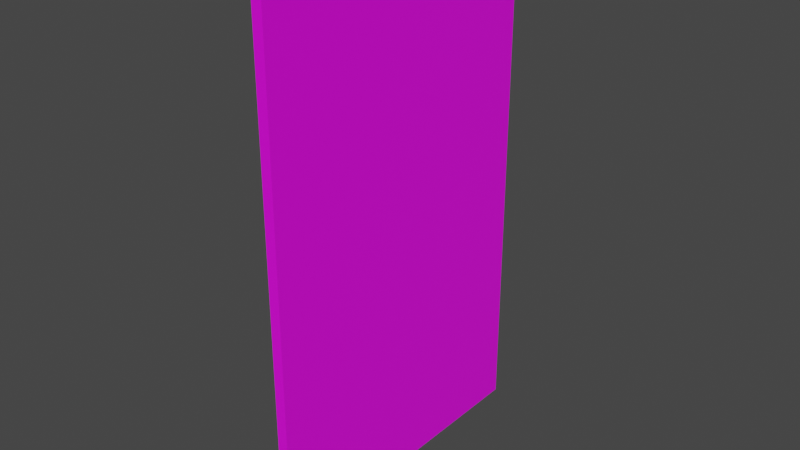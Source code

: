 # Source: stone_wall_3x3.blend  (saved by Blender 3.1.7; exported with 4.5.12 LTS)
import bpy
from mathutils import Matrix  # noqa: F401  (used for matrix-valued properties, if any)

bpy.ops.wm.read_factory_settings(use_empty=True)
scene = bpy.context.scene
scene.name = 'Scene'

# ---- collections
col_collection = bpy.data.collections.new('Collection'); scene.collection.children.link(col_collection)

# ---- images (referenced by path relative to the original .blend; pixels are not part of the script)
import os
ASSET_DIR = os.environ.get("B2B_ASSET_DIR", "")  # directory of the original .blend (textures are referenced by path, not embedded)
HERE = os.path.dirname(os.path.abspath(__file__))  # packed textures are extracted next to this script under _unpacked/

def load_image(name, relpath, width, height, colorspace="sRGB"):
    """Load a texture the original file referenced (path relative to the .blend, or extracted next to this script)."""
    p = next((c for c in (os.path.join(HERE, relpath), os.path.join(ASSET_DIR, relpath)) if relpath and os.path.exists(c)), "")
    if p:
        img = bpy.data.images.load(p, check_existing=True)
        img.name = name
    else:  # same state as the original file: an image datablock whose file is absent (Cycles renders it pink)
        img = bpy.data.images.new(name, width, height)
        img.source = "FILE"
        img.filepath = "//" + (relpath or name)
    img.colorspace_settings.name = colorspace
    return img
img_wall_stone_023_basecolor_jpg = load_image('Wall_Stone_023_BaseColor.jpg', 'Wall_Stone_023_BaseColor.jpg', 1024, 1024, 'sRGB')

# ---- materials (node trees are filled in below, after node groups)
mat_stone_wall_3x3 = bpy.data.materials.new('stone_wall_3x3')
mat_stone_wall_3x3.use_transparent_shadow = False

# ---- material node trees
mat_stone_wall_3x3.use_nodes = True; mat_stone_wall_3x3.node_tree.nodes.clear()
_N = mat_stone_wall_3x3.node_tree.nodes; _L = mat_stone_wall_3x3.node_tree.links
n0 = _N.new('ShaderNodeBsdfPrincipled'); n0.name = 'Principled BSDF'; n0.location = (10, 300)
n0.distribution = 'GGX'
n0.subsurface_method = 'RANDOM_WALK_SKIN'
n0.inputs[3].default_value = 1.45
n0.inputs[27].default_value = (0.0, 0.0, 0.0, 1.0)
n0.inputs[28].default_value = 1.0
n1 = _N.new('ShaderNodeOutputMaterial'); n1.name = 'Material Output'; n1.location = (300, 300)
n2 = _N.new('ShaderNodeTexImage'); n2.name = 'Image Texture'; n2.location = (-280, 276)
n2.image = img_wall_stone_023_basecolor_jpg
_L.new(n0.outputs[0], n1.inputs[0])
_L.new(n2.outputs[0], n0.inputs[0])
n1.is_active_output = True

# ---- world
world_world = bpy.data.worlds.new('World'); scene.world = world_world
world_world.use_nodes = True; world_world.node_tree.nodes.clear()
_N = world_world.node_tree.nodes; _L = world_world.node_tree.links
n0 = _N.new('ShaderNodeOutputWorld'); n0.name = 'World Output'; n0.location = (300, 300)
n1 = _N.new('ShaderNodeBackground'); n1.name = 'Background'; n1.location = (10, 300)
n1.inputs[0].default_value = (0.05088, 0.05088, 0.05088, 1.0)
_L.new(n1.outputs[0], n0.inputs[0])
n0.is_active_output = True
world_world.color = (0.05088, 0.05088, 0.05088)
world_world.use_sun_shadow = False
world_world.sun_shadow_jitter_overblur = 0.0

# ---- meshes
me_cube_001 = bpy.data.meshes.new('Cube.001')
me_cube_001.from_pydata([(-1.0, -1.0, -1.0), (-1.0, -1.0, 1.0), (-1.0, 1.0, -1.0), (-1.0, 1.0, 1.0), (1.0, -1.0, -1.0), (1.0, -1.0, 1.0), (1.0, 1.0, -1.0), (1.0, 1.0, 1.0)], [], [(0, 1, 3, 2), (2, 3, 7, 6), (6, 7, 5, 4), (4, 5, 1, 0), (2, 6, 4, 0), (7, 3, 1, 5)])
_uv = me_cube_001.uv_layers.new(name='UVMap')
_uv.uv.foreach_set('vector', [0.9999, 0.0001001, 0.9999, 0.9999, 9.998e-05, 0.9999, 0.0001001, 9.998e-05, 0.0, 0.25, 1.0, 0.25, 1.0, 0.375, 0.0, 0.375, 9.998e-05, 0.9999, 0.0001001, 9.998e-05, 0.9999, 0.0001001, 0.9999, 0.9999, 0.375, 0.75, 0.625, 0.75, 0.625, 1.0, 0.375, 1.0, 9.998e-05, 0.0001001, 0.9999, 9.998e-05, 0.9999, 0.9999, 0.0001, 0.9999, 9.998e-05, 0.0001003, 0.9999, 9.998e-05, 0.9999, 0.9999, 0.0001001, 0.9999])
me_cube_001.materials.append(mat_stone_wall_3x3)
me_cube_001.use_remesh_fix_poles = True
me_cube_001.use_remesh_preserve_attributes = False
me_cube_001.update()

# ---- objects
ob_cube = bpy.data.objects.new('Cube', me_cube_001)

# ---- transforms, parenting, visibility, modifiers, constraints
ob_cube.location = (0.0, 0.0, 1.0)
ob_cube.scale = (0.05, 1.5, 2.5)

# ---- collection membership
col_collection.objects.link(ob_cube)

# ---- scene / render settings (as saved in the file)
scene.frame_start = 1; scene.frame_end = 250; scene.frame_set(1)
scene.render.engine = 'BLENDER_EEVEE_NEXT'
scene.cycles.sampling_pattern = 'TABULATED_SOBOL'
scene.cycles.use_light_tree = False
scene.view_settings.view_transform = 'Filmic'
bpy.context.view_layer.update()

# ---- added for rendering (the .blend has no active camera and no usable light): camera, sun
cam_auto = bpy.data.cameras.new('AutoCamera')
cam_auto.lens = 50.0
cam_auto.sensor_width = 36.0
cam_auto.clip_end = 1000.0
ob_auto_camera = bpy.data.objects.new('AutoCamera', cam_auto)
scene.collection.objects.link(ob_auto_camera)
ob_auto_camera.location = (5.39573, -6.47488, 5.31659)
ob_auto_camera.rotation_euler = (1.09748, -7.21219e-08, 0.694738)
scene.camera = ob_auto_camera
light_auto_sun = bpy.data.lights.new('AutoSun', 'SUN')
light_auto_sun.energy = 3.0
light_auto_sun.angle = 0.0523599
ob_auto_sun = bpy.data.objects.new('AutoSun', light_auto_sun)
scene.collection.objects.link(ob_auto_sun)
ob_auto_sun.rotation_euler = (0.872665, 0.174533, 0.523599)
bpy.context.view_layer.update()
